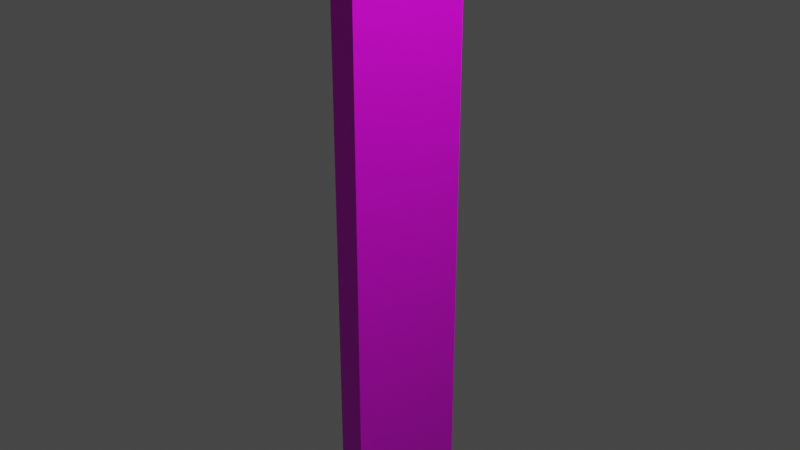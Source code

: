 # Source: planktest2.blend  (saved by Blender 2.93.21; exported with 4.5.12 LTS)
import bpy
from mathutils import Matrix  # noqa: F401  (used for matrix-valued properties, if any)

bpy.ops.wm.read_factory_settings(use_empty=True)
scene = bpy.context.scene
scene.name = 'Scene'

# ---- collections
col_collection = bpy.data.collections.new('Collection'); scene.collection.children.link(col_collection)

# ---- images (referenced by path relative to the original .blend; pixels are not part of the script)
import os
ASSET_DIR = os.environ.get("B2B_ASSET_DIR", "")  # directory of the original .blend (textures are referenced by path, not embedded)
HERE = os.path.dirname(os.path.abspath(__file__))  # packed textures are extracted next to this script under _unpacked/

def load_image(name, relpath, width, height, colorspace="sRGB"):
    """Load a texture the original file referenced (path relative to the .blend, or extracted next to this script)."""
    p = next((c for c in (os.path.join(HERE, relpath), os.path.join(ASSET_DIR, relpath)) if relpath and os.path.exists(c)), "")
    if p:
        img = bpy.data.images.load(p, check_existing=True)
        img.name = name
    else:  # same state as the original file: an image datablock whose file is absent (Cycles renders it pink)
        img = bpy.data.images.new(name, width, height)
        img.source = "FILE"
        img.filepath = "//" + (relpath or name)
    img.colorspace_settings.name = colorspace
    return img
img_woodenplanks05_1k_basecolor_png = load_image('WoodenPlanks05_1K_BaseColor.png', 'WoodenPlanks05_1K_BaseColor.png', 1024, 1024, 'sRGB')

# ---- materials (node trees are filled in below, after node groups)
mat_material = bpy.data.materials.new('Material')
mat_material.alpha_threshold = 0.0
mat_material.use_transparent_shadow = False
mat_material.line_color = (0.0, 0.0, 0.0, 1.0)

# ---- material node trees
mat_material.use_nodes = True; mat_material.node_tree.nodes.clear()
_N = mat_material.node_tree.nodes; _L = mat_material.node_tree.links
n0 = _N.new('ShaderNodeOutputMaterial'); n0.name = 'Material Output'; n0.location = (596, 301)
n1 = _N.new('ShaderNodeBsdfPrincipled'); n1.name = 'Principled BSDF'; n1.location = (327, 300)
n1.distribution = 'GGX'
n1.subsurface_method = 'BURLEY'
n1.inputs[2].default_value = 0.4
n1.inputs[3].default_value = 1.45
n1.inputs[27].default_value = (0.0, 0.0, 0.0, 1.0)
n1.inputs[28].default_value = 1.0
n2 = _N.new('ShaderNodeTexImage'); n2.name = 'Image Texture'; n2.location = (7, 264)
n2.image = img_woodenplanks05_1k_basecolor_png
n3 = _N.new('ShaderNodeMapping'); n3.name = 'Mapping'; n3.location = (-213, 264)
n3.inputs[0].default_value = (0.1, 0.1, 1.0)
n3.inputs[2].default_value = (3.142, 1.571, 1.571)
n4 = _N.new('ShaderNodeTexCoord'); n4.name = 'Texture Coordinate'; n4.location = (-399, 246)
_L.new(n1.outputs[0], n0.inputs[0])
_L.new(n3.outputs[0], n2.inputs[0])
_L.new(n2.outputs[0], n1.inputs[0])
_L.new(n4.outputs[0], n3.inputs[3])
n0.is_active_output = True

# ---- world
world_world = bpy.data.worlds.new('World'); scene.world = world_world
world_world.use_nodes = True; world_world.node_tree.nodes.clear()
_N = world_world.node_tree.nodes; _L = world_world.node_tree.links
n0 = _N.new('ShaderNodeOutputWorld'); n0.name = 'World Output'; n0.location = (300, 300)
n1 = _N.new('ShaderNodeBackground'); n1.name = 'Background'; n1.location = (10, 300)
n1.inputs[0].default_value = (0.05088, 0.05088, 0.05088, 1.0)
_L.new(n1.outputs[0], n0.inputs[0])
n0.is_active_output = True
world_world.color = (0.05088, 0.05088, 0.05088)
world_world.use_sun_shadow = False
world_world.sun_shadow_jitter_overblur = 0.0

# ---- cameras
cam_camera = bpy.data.cameras.new('Camera')
cam_camera.clip_end = 100.0
cam_camera.ortho_scale = 7.314

# ---- lights
light_light = bpy.data.lights.new('Light', 'POINT')
light_light.transmission_factor = 0.0
light_light.energy = 1000.0
light_light.shadow_soft_size = 0.1
light_light.shadow_maximum_resolution = 0.006
light_light.use_absolute_resolution = True

# ---- meshes
me_cube = bpy.data.meshes.new('Cube')
me_cube.from_pydata([(1.0, 1.0, 1.0), (1.0, 1.0, -1.0), (1.0, -1.0, 1.0), (1.0, -1.0, -1.0), (-1.0, 1.0, 1.0), (-1.0, 1.0, -1.0), (-1.0, -1.0, 1.0), (-1.0, -1.0, -1.0)], [], [(0, 4, 6, 2), (3, 2, 6, 7), (7, 6, 4, 5), (5, 1, 3, 7), (1, 0, 2, 3), (5, 4, 0, 1)])
_uv = me_cube.uv_layers.new(name='UVMap')
_uv.uv.foreach_set('vector', [0.625, 0.5, 0.875, 0.5, 0.875, 0.75, 0.625, 0.75, 0.375, 0.75, 0.625, 0.75, 0.625, 1.0, 0.375, 1.0, 0.375, 0.0, 0.625, 0.0, 0.625, 0.25, 0.375, 0.25, 0.125, 0.5, 0.375, 0.5, 0.375, 0.75, 0.125, 0.75, 0.375, 0.5, 0.625, 0.5, 0.625, 0.75, 0.375, 0.75, 0.375, 0.25, 0.625, 0.25, 0.625, 0.5, 0.375, 0.5])
me_cube.materials.append(mat_material)
me_cube.use_remesh_preserve_volume = False
me_cube.use_remesh_preserve_attributes = False
me_cube.use_mirror_vertex_groups = False
me_cube.update()

# ---- objects
ob_cube = bpy.data.objects.new('Cube', me_cube)
ob_light = bpy.data.objects.new('Light', light_light)
ob_camera = bpy.data.objects.new('Camera', cam_camera)

# ---- transforms, parenting, visibility, modifiers, constraints
ob_cube.location = (0.0, 0.0, 0.0)
ob_cube.scale = (0.15, 0.7, 5.0)
ob_cube.lock_rotations_4d = False
ob_cube.empty_display_type = 'ARROWS'
ob_cube.lineart.crease_threshold = 0.0
ob_light.location = (4.076, 1.005, 5.904)
ob_light.rotation_euler = (0.6503, 0.05522, 1.866)
ob_light.lock_rotations_4d = False
ob_light.empty_display_type = 'ARROWS'
ob_light.color = (0.0, 0.0, 0.0, 0.0)
ob_light.lineart.crease_threshold = 0.0
ob_camera.location = (7.359, -6.926, 4.958)
ob_camera.rotation_euler = (1.109, 0.0, 0.8149)
ob_camera.lock_rotations_4d = False
ob_camera.empty_display_type = 'ARROWS'
ob_camera.color = (0.0, 0.0, 0.0, 0.0)
ob_camera.display_type = 'WIRE'
ob_camera.lineart.crease_threshold = 0.0

# ---- collection membership
col_collection.objects.link(ob_cube)
col_collection.objects.link(ob_light)
col_collection.objects.link(ob_camera)

# ---- scene / render settings (as saved in the file)
scene.camera = ob_camera
scene.frame_start = 1; scene.frame_end = 250; scene.frame_set(1)
scene.render.engine = 'BLENDER_EEVEE_NEXT'
scene.cycles.use_denoising = False
scene.cycles.samples = 128
scene.cycles.sampling_pattern = 'TABULATED_SOBOL'
scene.cycles.use_adaptive_sampling = False
scene.cycles.use_light_tree = False
scene.view_settings.view_transform = 'Filmic'
bpy.context.view_layer.update()

